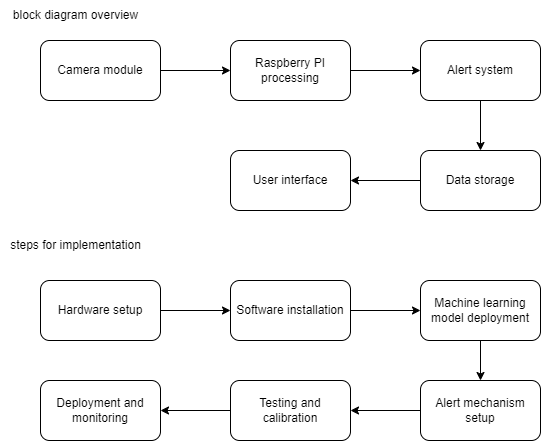

The diagram above was exported from draw.io. Its source (the exported page's mxGraphModel, read from the mxfile embedded in the PNG):
<mxGraphModel dx="836" dy="469" grid="1" gridSize="10" guides="1" tooltips="1" connect="1" arrows="1" fold="1" page="1" pageScale="1" pageWidth="850" pageHeight="1100" math="0" shadow="0">
  <root>
    <mxCell id="0" />
    <mxCell id="1" parent="0" />
    <mxCell id="nASBDC7Ti8DRd9imPU-e-3" value="" style="edgeStyle=orthogonalEdgeStyle;rounded=0;orthogonalLoop=1;jettySize=auto;html=1;" edge="1" parent="1" source="nASBDC7Ti8DRd9imPU-e-1" target="nASBDC7Ti8DRd9imPU-e-2">
      <mxGeometry relative="1" as="geometry" />
    </mxCell>
    <mxCell id="nASBDC7Ti8DRd9imPU-e-1" value="Camera module" style="rounded=1;whiteSpace=wrap;html=1;" vertex="1" parent="1">
      <mxGeometry x="40" y="40" width="120" height="60" as="geometry" />
    </mxCell>
    <mxCell id="nASBDC7Ti8DRd9imPU-e-5" value="" style="edgeStyle=orthogonalEdgeStyle;rounded=0;orthogonalLoop=1;jettySize=auto;html=1;" edge="1" parent="1" source="nASBDC7Ti8DRd9imPU-e-2" target="nASBDC7Ti8DRd9imPU-e-4">
      <mxGeometry relative="1" as="geometry" />
    </mxCell>
    <mxCell id="nASBDC7Ti8DRd9imPU-e-2" value="&lt;div&gt;Raspberry PI processing&lt;/div&gt;" style="rounded=1;whiteSpace=wrap;html=1;" vertex="1" parent="1">
      <mxGeometry x="230" y="40" width="120" height="60" as="geometry" />
    </mxCell>
    <mxCell id="nASBDC7Ti8DRd9imPU-e-7" value="" style="edgeStyle=orthogonalEdgeStyle;rounded=0;orthogonalLoop=1;jettySize=auto;html=1;" edge="1" parent="1" source="nASBDC7Ti8DRd9imPU-e-4" target="nASBDC7Ti8DRd9imPU-e-6">
      <mxGeometry relative="1" as="geometry" />
    </mxCell>
    <mxCell id="nASBDC7Ti8DRd9imPU-e-4" value="Alert system" style="rounded=1;whiteSpace=wrap;html=1;" vertex="1" parent="1">
      <mxGeometry x="420" y="40" width="120" height="60" as="geometry" />
    </mxCell>
    <mxCell id="nASBDC7Ti8DRd9imPU-e-9" value="" style="edgeStyle=orthogonalEdgeStyle;rounded=0;orthogonalLoop=1;jettySize=auto;html=1;" edge="1" parent="1" source="nASBDC7Ti8DRd9imPU-e-6" target="nASBDC7Ti8DRd9imPU-e-8">
      <mxGeometry relative="1" as="geometry" />
    </mxCell>
    <mxCell id="nASBDC7Ti8DRd9imPU-e-6" value="Data storage" style="rounded=1;whiteSpace=wrap;html=1;" vertex="1" parent="1">
      <mxGeometry x="420" y="150" width="120" height="60" as="geometry" />
    </mxCell>
    <mxCell id="nASBDC7Ti8DRd9imPU-e-8" value="User interface" style="rounded=1;whiteSpace=wrap;html=1;" vertex="1" parent="1">
      <mxGeometry x="230" y="150" width="120" height="60" as="geometry" />
    </mxCell>
    <mxCell id="nASBDC7Ti8DRd9imPU-e-10" value="steps for implementation" style="text;html=1;align=center;verticalAlign=middle;resizable=0;points=[];autosize=1;strokeColor=none;fillColor=none;" vertex="1" parent="1">
      <mxGeometry y="230" width="150" height="30" as="geometry" />
    </mxCell>
    <mxCell id="nASBDC7Ti8DRd9imPU-e-11" value="block diagram overview" style="text;html=1;align=center;verticalAlign=middle;resizable=0;points=[];autosize=1;strokeColor=none;fillColor=none;" vertex="1" parent="1">
      <mxGeometry width="150" height="30" as="geometry" />
    </mxCell>
    <mxCell id="nASBDC7Ti8DRd9imPU-e-18" value="" style="edgeStyle=orthogonalEdgeStyle;rounded=0;orthogonalLoop=1;jettySize=auto;html=1;" edge="1" parent="1" source="nASBDC7Ti8DRd9imPU-e-16" target="nASBDC7Ti8DRd9imPU-e-17">
      <mxGeometry relative="1" as="geometry" />
    </mxCell>
    <mxCell id="nASBDC7Ti8DRd9imPU-e-16" value="Hardware setup" style="rounded=1;whiteSpace=wrap;html=1;" vertex="1" parent="1">
      <mxGeometry x="40" y="280" width="120" height="60" as="geometry" />
    </mxCell>
    <mxCell id="nASBDC7Ti8DRd9imPU-e-20" value="" style="edgeStyle=orthogonalEdgeStyle;rounded=0;orthogonalLoop=1;jettySize=auto;html=1;" edge="1" parent="1" source="nASBDC7Ti8DRd9imPU-e-17" target="nASBDC7Ti8DRd9imPU-e-19">
      <mxGeometry relative="1" as="geometry" />
    </mxCell>
    <mxCell id="nASBDC7Ti8DRd9imPU-e-17" value="Software installation" style="rounded=1;whiteSpace=wrap;html=1;" vertex="1" parent="1">
      <mxGeometry x="230" y="280" width="120" height="60" as="geometry" />
    </mxCell>
    <mxCell id="nASBDC7Ti8DRd9imPU-e-22" value="" style="edgeStyle=orthogonalEdgeStyle;rounded=0;orthogonalLoop=1;jettySize=auto;html=1;" edge="1" parent="1" source="nASBDC7Ti8DRd9imPU-e-19" target="nASBDC7Ti8DRd9imPU-e-21">
      <mxGeometry relative="1" as="geometry" />
    </mxCell>
    <mxCell id="nASBDC7Ti8DRd9imPU-e-19" value="Machine learning model deployment" style="rounded=1;whiteSpace=wrap;html=1;" vertex="1" parent="1">
      <mxGeometry x="420" y="280" width="120" height="60" as="geometry" />
    </mxCell>
    <mxCell id="nASBDC7Ti8DRd9imPU-e-25" value="" style="edgeStyle=orthogonalEdgeStyle;rounded=0;orthogonalLoop=1;jettySize=auto;html=1;" edge="1" parent="1" source="nASBDC7Ti8DRd9imPU-e-21" target="nASBDC7Ti8DRd9imPU-e-23">
      <mxGeometry relative="1" as="geometry" />
    </mxCell>
    <mxCell id="nASBDC7Ti8DRd9imPU-e-21" value="Alert mechanism setup" style="rounded=1;whiteSpace=wrap;html=1;" vertex="1" parent="1">
      <mxGeometry x="420" y="380" width="120" height="60" as="geometry" />
    </mxCell>
    <mxCell id="nASBDC7Ti8DRd9imPU-e-26" value="" style="edgeStyle=orthogonalEdgeStyle;rounded=0;orthogonalLoop=1;jettySize=auto;html=1;" edge="1" parent="1" source="nASBDC7Ti8DRd9imPU-e-23" target="nASBDC7Ti8DRd9imPU-e-24">
      <mxGeometry relative="1" as="geometry" />
    </mxCell>
    <mxCell id="nASBDC7Ti8DRd9imPU-e-23" value="Testing and calibration" style="rounded=1;whiteSpace=wrap;html=1;" vertex="1" parent="1">
      <mxGeometry x="230" y="380" width="120" height="60" as="geometry" />
    </mxCell>
    <mxCell id="nASBDC7Ti8DRd9imPU-e-24" value="Deployment and monitoring" style="rounded=1;whiteSpace=wrap;html=1;" vertex="1" parent="1">
      <mxGeometry x="40" y="380" width="120" height="60" as="geometry" />
    </mxCell>
  </root>
</mxGraphModel>